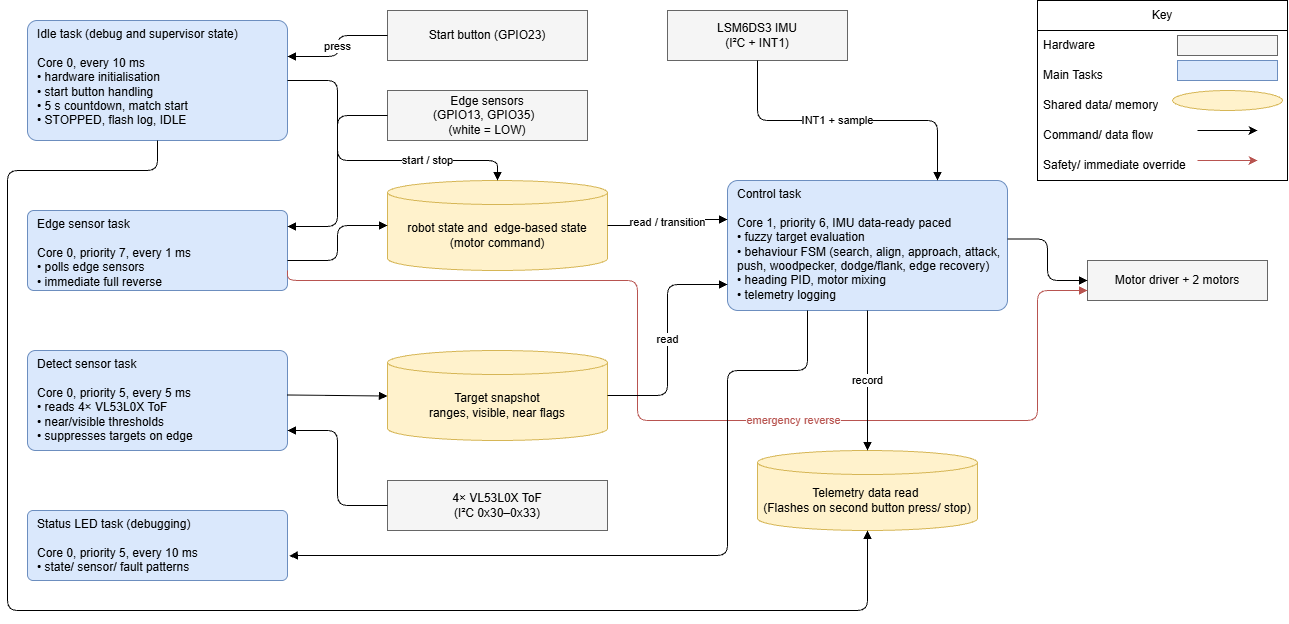

The diagram above was exported from draw.io. Its source (the exported page's mxGraphModel, read from the mxfile embedded in the PNG):
<mxGraphModel dx="1246" dy="654" grid="1" gridSize="10" guides="1" tooltips="1" connect="1" arrows="1" fold="1" page="1" pageScale="1" pageWidth="1654" pageHeight="2339" math="0" shadow="0">
  <root>
    <mxCell id="0" />
    <mxCell id="1" parent="0" />
    <mxCell id="main" parent="1" style="rounded=1;arcSize=8;whiteSpace=wrap;html=1;fillColor=#dae8fc;strokeColor=#6c8ebf;align=left;spacingLeft=8;verticalAlign=top;" value="Idle task (debug and supervisor state)&lt;div&gt;&lt;br&gt;Core 0, every 10 ms&lt;/div&gt;&lt;div&gt;• hardware initialisation&lt;br&gt;• start button handling&lt;br&gt;• 5 s countdown, match start&lt;br&gt;• STOPPED, flash log, IDLE&lt;/div&gt;" vertex="1">
      <mxGeometry height="120" width="260" x="60" y="90" as="geometry" />
    </mxCell>
    <mxCell id="edge" parent="1" style="rounded=1;arcSize=8;whiteSpace=wrap;html=1;fillColor=#dae8fc;strokeColor=#6c8ebf;align=left;spacingLeft=8;verticalAlign=top;" value="Edge sensor task&lt;div&gt;&lt;br&gt;Core 0, priority 7, every 1 ms&lt;br&gt;• polls edge sensors&lt;br&gt;• immediate full reverse&lt;/div&gt;" vertex="1">
      <mxGeometry height="80" width="260" x="60" y="280" as="geometry" />
    </mxCell>
    <mxCell id="sens" parent="1" style="rounded=1;arcSize=8;whiteSpace=wrap;html=1;fillColor=#dae8fc;strokeColor=#6c8ebf;align=left;spacingLeft=8;verticalAlign=top;" value="Detect sensor task&lt;div&gt;&lt;br&gt;Core 0, priority 5, every 5 ms&lt;br&gt;• reads 4× VL53L0X ToF&lt;br&gt;• near/visible thresholds&lt;br&gt;• suppresses targets on edge&lt;/div&gt;" vertex="1">
      <mxGeometry height="100" width="260" x="60" y="420" as="geometry" />
    </mxCell>
    <mxCell id="led" parent="1" style="rounded=1;arcSize=8;whiteSpace=wrap;html=1;fillColor=#dae8fc;strokeColor=#6c8ebf;align=left;spacingLeft=8;verticalAlign=top;" value="Status LED task (debugging)&lt;div&gt;&lt;br&gt;Core 0, priority 5, every 10 ms&lt;br&gt;• state/ sensor/ fault patterns&lt;/div&gt;" vertex="1">
      <mxGeometry height="70" width="260" x="60" y="580" as="geometry" />
    </mxCell>
    <mxCell id="ctrl" parent="1" style="rounded=1;arcSize=8;whiteSpace=wrap;html=1;fillColor=#dae8fc;strokeColor=#6c8ebf;align=left;spacingLeft=8;verticalAlign=top;" value="Control task&lt;div&gt;&lt;br&gt;Core 1, priority 6, IMU data-ready paced&lt;br&gt;• fuzzy target evaluation&lt;br&gt;• behaviour FSM (search, align, approach, attack, push, woodpecker, dodge/flank, edge recovery)&lt;br&gt;• heading PID, motor mixing&lt;br&gt;• telemetry logging&lt;/div&gt;" vertex="1">
      <mxGeometry height="130" width="280" x="760" y="250" as="geometry" />
    </mxCell>
    <mxCell id="snap" parent="1" style="shape=cylinder3;whiteSpace=wrap;html=1;boundedLbl=1;backgroundOutline=1;size=12;fillColor=#fff2cc;strokeColor=#d6b656;" value="Target snapshot&lt;br&gt;ranges, visible, near flags" vertex="1">
      <mxGeometry height="90" width="220" x="420" y="420" as="geometry" />
    </mxCell>
    <mxCell id="state" parent="1" style="shape=cylinder3;whiteSpace=wrap;html=1;boundedLbl=1;backgroundOutline=1;size=12;fillColor=#fff2cc;strokeColor=#d6b656;" value="robot state and&amp;nbsp; edge-based state&lt;br&gt;(motor command)" vertex="1">
      <mxGeometry height="90" width="220" x="420" y="250" as="geometry" />
    </mxCell>
    <mxCell id="log" parent="1" style="shape=cylinder3;whiteSpace=wrap;html=1;boundedLbl=1;backgroundOutline=1;size=12;fillColor=#fff2cc;strokeColor=#d6b656;" value="Telemetry data read&amp;nbsp;&lt;div&gt;(Flashes on second button press/ stop)&lt;/div&gt;" vertex="1">
      <mxGeometry height="80" width="220" x="790" y="520" as="geometry" />
    </mxCell>
    <mxCell id="tof" parent="1" style="rounded=0;whiteSpace=wrap;html=1;fillColor=#f5f5f5;strokeColor=#666666;" value="4× VL53L0X ToF&lt;br&gt;(I²C 0x30–0x33)" vertex="1">
      <mxGeometry height="50" width="220" x="420" y="550" as="geometry" />
    </mxCell>
    <mxCell id="imu" parent="1" style="rounded=0;whiteSpace=wrap;html=1;fillColor=#f5f5f5;strokeColor=#666666;" value="LSM6DS3 IMU&lt;br&gt;(I²C + INT1)" vertex="1">
      <mxGeometry height="50" width="180" x="700" y="80" as="geometry" />
    </mxCell>
    <mxCell id="mot" parent="1" style="rounded=0;whiteSpace=wrap;html=1;fillColor=#f5f5f5;strokeColor=#666666;" value="Motor driver + 2 motors" vertex="1">
      <mxGeometry height="40" width="180" x="1120" y="330" as="geometry" />
    </mxCell>
    <mxCell id="edgehw" parent="1" style="rounded=0;whiteSpace=wrap;html=1;fillColor=#f5f5f5;strokeColor=#666666;" value="Edge sensors&lt;br&gt;(GPIO13, GPIO35)&amp;nbsp;&amp;nbsp;&lt;div&gt;(white = LOW)&lt;/div&gt;" vertex="1">
      <mxGeometry height="50" width="200" x="420" y="160" as="geometry" />
    </mxCell>
    <mxCell id="btn" parent="1" style="rounded=0;whiteSpace=wrap;html=1;fillColor=#f5f5f5;strokeColor=#666666;" value="Start button (GPIO23)" vertex="1">
      <mxGeometry height="50" width="200" x="420" y="80" as="geometry" />
    </mxCell>
    <mxCell id="e1_btn_main" edge="1" parent="1" source="btn" style="edgeStyle=orthogonalEdgeStyle;rounded=1;orthogonalLoop=1;jettySize=auto;html=1;endArrow=block;endFill=1;fontSize=11;labelBackgroundColor=#ffffff;exitX=0;exitY=0.5;exitDx=0;exitDy=0;entryX=1;entryY=0.3;entryDx=0;entryDy=0;" target="main" value="press">
      <mxGeometry relative="1" as="geometry" />
    </mxCell>
    <mxCell id="e2_edgehw_edge" edge="1" parent="1" source="edgehw" style="edgeStyle=orthogonalEdgeStyle;rounded=1;orthogonalLoop=1;jettySize=auto;html=1;endArrow=block;endFill=1;fontSize=11;labelBackgroundColor=#ffffff;exitX=0;exitY=0.5;exitDx=0;exitDy=0;entryX=1;entryY=0.2;entryDx=0;entryDy=0;" target="edge" value="">
      <mxGeometry relative="1" x="0.0051" as="geometry">
        <mxPoint as="offset" />
      </mxGeometry>
    </mxCell>
    <mxCell id="e4_edge_mot" edge="1" parent="1" source="edge" style="edgeStyle=orthogonalEdgeStyle;rounded=1;orthogonalLoop=1;jettySize=auto;html=1;endArrow=block;endFill=1;fontSize=11;labelBackgroundColor=#ffffff;exitX=1;exitY=0.75;exitDx=0;exitDy=0;strokeColor=#b85450;fontColor=#b85450;" value="emergency reverse">
      <mxGeometry relative="1" x="0.2148" as="geometry">
        <mxPoint as="offset" />
        <Array as="points">
          <mxPoint x="320" y="350" />
          <mxPoint x="670" y="350" />
          <mxPoint x="670" y="490" />
          <mxPoint x="1070" y="490" />
          <mxPoint x="1070" y="360" />
        </Array>
        <mxPoint x="330.78" y="359.44000000000005" as="sourcePoint" />
        <mxPoint x="1120" y="360" as="targetPoint" />
      </mxGeometry>
    </mxCell>
    <mxCell id="e5_tof_sens" edge="1" parent="1" source="tof" style="edgeStyle=orthogonalEdgeStyle;rounded=1;orthogonalLoop=1;jettySize=auto;html=1;endArrow=block;endFill=1;fontSize=11;labelBackgroundColor=#ffffff;exitX=0;exitY=0.5;exitDx=0;exitDy=0;entryX=1;entryY=0.8;entryDx=0;entryDy=0;" target="sens" value="">
      <mxGeometry relative="1" x="-0.0323" y="10" as="geometry">
        <mxPoint as="offset" />
      </mxGeometry>
    </mxCell>
    <mxCell id="e6_sens_snap" edge="1" parent="1" style="edgeStyle=orthogonalEdgeStyle;rounded=1;orthogonalLoop=1;jettySize=auto;html=1;endArrow=block;endFill=1;fontSize=11;labelBackgroundColor=#ffffff;exitX=1;exitY=0.4;exitDx=0;exitDy=0;entryX=0;entryY=0.5;entryDx=0;entryDy=0;" value="">
      <mxGeometry relative="1" as="geometry">
        <Array as="points">
          <mxPoint x="320" y="465.5" />
        </Array>
        <mxPoint x="319.99999999999994" y="464.5" as="sourcePoint" />
        <mxPoint x="420" y="465.5" as="targetPoint" />
      </mxGeometry>
    </mxCell>
    <mxCell id="e7_snap_ctrl" edge="1" parent="1" source="snap" style="edgeStyle=orthogonalEdgeStyle;rounded=1;orthogonalLoop=1;jettySize=auto;html=1;endArrow=block;endFill=1;fontSize=11;labelBackgroundColor=#ffffff;exitX=1;exitY=0.5;exitDx=0;exitDy=0;entryX=0;entryY=0.8;entryDx=0;entryDy=0;" target="ctrl" value="read">
      <mxGeometry relative="1" as="geometry" />
    </mxCell>
    <mxCell id="e8_state_ctrl" edge="1" parent="1" source="state" style="edgeStyle=orthogonalEdgeStyle;rounded=1;orthogonalLoop=1;jettySize=auto;html=1;endArrow=block;endFill=1;fontSize=11;labelBackgroundColor=#ffffff;exitX=1;exitY=0.5;exitDx=0;exitDy=0;entryX=0;entryY=0.3;entryDx=0;entryDy=0;" target="ctrl" value="read / transition">
      <mxGeometry relative="1" as="geometry" />
    </mxCell>
    <mxCell id="e9_main_state" edge="1" parent="1" source="main" style="edgeStyle=orthogonalEdgeStyle;rounded=1;orthogonalLoop=1;jettySize=auto;html=1;endArrow=block;endFill=1;fontSize=11;labelBackgroundColor=#ffffff;exitX=1;exitY=0.5;exitDx=0;exitDy=0;entryX=0.5;entryY=0;entryDx=0;entryDy=0;" target="state" value="start / stop">
      <mxGeometry relative="1" x="0.4194" as="geometry">
        <mxPoint as="offset" />
        <Array as="points">
          <mxPoint x="370" y="150" />
          <mxPoint x="370" y="230" />
          <mxPoint x="530" y="230" />
        </Array>
      </mxGeometry>
    </mxCell>
    <mxCell id="e10_imu_ctrl" edge="1" parent="1" source="imu" style="edgeStyle=orthogonalEdgeStyle;rounded=1;orthogonalLoop=1;jettySize=auto;html=1;endArrow=block;endFill=1;fontSize=11;labelBackgroundColor=#ffffff;exitX=0.5;exitY=1;exitDx=0;exitDy=0;entryX=0.75;entryY=0;entryDx=0;entryDy=0;" target="ctrl" value="INT1 + sample">
      <mxGeometry relative="1" x="-0.0667" as="geometry">
        <mxPoint as="offset" />
      </mxGeometry>
    </mxCell>
    <mxCell id="e11_ctrl_mot" edge="1" parent="1" source="ctrl" style="edgeStyle=orthogonalEdgeStyle;rounded=1;orthogonalLoop=1;jettySize=auto;html=1;endArrow=block;endFill=1;fontSize=11;labelBackgroundColor=#ffffff;exitX=1;exitY=0.45;exitDx=0;exitDy=0;entryX=0;entryY=0.5;entryDx=0;entryDy=0;" target="mot" value="">
      <mxGeometry relative="1" x="0.0338" as="geometry">
        <mxPoint as="offset" />
      </mxGeometry>
    </mxCell>
    <mxCell id="e12_ctrl_log" edge="1" parent="1" source="ctrl" style="edgeStyle=orthogonalEdgeStyle;rounded=1;orthogonalLoop=1;jettySize=auto;html=1;endArrow=block;endFill=1;fontSize=11;labelBackgroundColor=#ffffff;exitX=0.5;exitY=1;exitDx=0;exitDy=0;entryX=0.5;entryY=0;entryDx=0;entryDy=0;" target="log" value="record">
      <mxGeometry relative="1" as="geometry" />
    </mxCell>
    <mxCell id="e13_state_led" edge="1" parent="1" style="edgeStyle=orthogonalEdgeStyle;rounded=1;orthogonalLoop=1;jettySize=auto;html=1;endArrow=block;endFill=1;fontSize=11;labelBackgroundColor=#ffffff;exitX=0.25;exitY=1;exitDx=0;exitDy=0;entryX=1.007;entryY=0.648;entryDx=0;entryDy=0;entryPerimeter=0;" target="led" value="">
      <mxGeometry relative="1" x="0.554" as="geometry">
        <Array as="points">
          <mxPoint x="840" y="440" />
          <mxPoint x="760" y="440" />
          <mxPoint x="760" y="625" />
          <mxPoint x="330" y="625" />
        </Array>
        <mxPoint x="840" y="380" as="sourcePoint" />
        <mxPoint x="330" y="615" as="targetPoint" />
      </mxGeometry>
    </mxCell>
    <mxCell id="e14_main_log" edge="1" parent="1" source="main" style="edgeStyle=orthogonalEdgeStyle;rounded=1;orthogonalLoop=1;jettySize=auto;html=1;endArrow=block;endFill=1;fontSize=11;labelBackgroundColor=#ffffff;exitX=0.5;exitY=1;exitDx=0;exitDy=0;entryX=0.5;entryY=1;entryDx=0;entryDy=0;" target="log" value="&lt;br&gt;&lt;div&gt;&lt;br&gt;&lt;/div&gt;">
      <mxGeometry relative="1" as="geometry">
        <Array as="points">
          <mxPoint x="190" y="240" />
          <mxPoint x="40" y="240" />
          <mxPoint x="40" y="680" />
          <mxPoint x="900" y="680" />
        </Array>
      </mxGeometry>
    </mxCell>
    <mxCell id="GK7AC5LfOvKLEuEaFkTI-1" edge="1" parent="1" source="edge" style="edgeStyle=orthogonalEdgeStyle;rounded=1;orthogonalLoop=1;jettySize=auto;html=1;endArrow=block;endFill=1;fontSize=11;labelBackgroundColor=#ffffff;entryX=0;entryY=0.5;entryDx=0;entryDy=0;entryPerimeter=0;" target="state" value="">
      <mxGeometry relative="1" x="-0.5556" as="geometry">
        <Array as="points">
          <mxPoint x="370" y="330" />
          <mxPoint x="370" y="295" />
        </Array>
        <mxPoint x="320" y="350" as="sourcePoint" />
        <mxPoint x="420.00000000000006" y="351" as="targetPoint" />
      </mxGeometry>
    </mxCell>
    <mxCell id="GK7AC5LfOvKLEuEaFkTI-2" parent="1" style="swimlane;fontStyle=0;childLayout=stackLayout;horizontal=1;startSize=30;horizontalStack=0;resizeParent=1;resizeParentMax=0;resizeLast=0;collapsible=1;marginBottom=0;whiteSpace=wrap;html=1;movable=0;resizable=0;rotatable=0;deletable=0;editable=0;locked=1;connectable=0;" value="Key" vertex="1">
      <mxGeometry height="180" width="250" x="1070" y="70" as="geometry" />
    </mxCell>
    <mxCell id="GK7AC5LfOvKLEuEaFkTI-3" parent="GK7AC5LfOvKLEuEaFkTI-2" style="text;strokeColor=none;fillColor=none;align=left;verticalAlign=middle;spacingLeft=4;spacingRight=4;overflow=hidden;points=[[0,0.5],[1,0.5]];portConstraint=eastwest;rotatable=0;whiteSpace=wrap;html=1;" value="Hardware" vertex="1">
      <mxGeometry height="30" width="250" y="30" as="geometry" />
    </mxCell>
    <mxCell id="GK7AC5LfOvKLEuEaFkTI-4" parent="GK7AC5LfOvKLEuEaFkTI-2" style="text;strokeColor=none;fillColor=none;align=left;verticalAlign=middle;spacingLeft=4;spacingRight=4;overflow=hidden;points=[[0,0.5],[1,0.5]];portConstraint=eastwest;rotatable=0;whiteSpace=wrap;html=1;" value="Main Tasks" vertex="1">
      <mxGeometry height="30" width="250" y="60" as="geometry" />
    </mxCell>
    <mxCell id="GK7AC5LfOvKLEuEaFkTI-5" parent="GK7AC5LfOvKLEuEaFkTI-2" style="text;strokeColor=none;fillColor=none;align=left;verticalAlign=middle;spacingLeft=4;spacingRight=4;overflow=hidden;points=[[0,0.5],[1,0.5]];portConstraint=eastwest;rotatable=0;whiteSpace=wrap;html=1;" value="Shared data/ memory" vertex="1">
      <mxGeometry height="30" width="250" y="90" as="geometry" />
    </mxCell>
    <mxCell id="GK7AC5LfOvKLEuEaFkTI-6" parent="GK7AC5LfOvKLEuEaFkTI-2" style="text;strokeColor=none;fillColor=none;align=left;verticalAlign=middle;spacingLeft=4;spacingRight=4;overflow=hidden;points=[[0,0.5],[1,0.5]];portConstraint=eastwest;rotatable=0;whiteSpace=wrap;html=1;" value="Command/ data flow" vertex="1">
      <mxGeometry height="30" width="250" y="120" as="geometry" />
    </mxCell>
    <mxCell id="GK7AC5LfOvKLEuEaFkTI-7" parent="GK7AC5LfOvKLEuEaFkTI-2" style="text;strokeColor=none;fillColor=none;align=left;verticalAlign=middle;spacingLeft=4;spacingRight=4;overflow=hidden;points=[[0,0.5],[1,0.5]];portConstraint=eastwest;rotatable=0;whiteSpace=wrap;html=1;" value="Safety/ immediate override" vertex="1">
      <mxGeometry height="30" width="250" y="150" as="geometry" />
    </mxCell>
    <mxCell id="GK7AC5LfOvKLEuEaFkTI-9" parent="1" style="rounded=0;whiteSpace=wrap;html=1;fillColor=#f5f5f5;strokeColor=#666666;" value="" vertex="1">
      <mxGeometry height="20" width="100" x="1210" y="105" as="geometry" />
    </mxCell>
    <mxCell id="GK7AC5LfOvKLEuEaFkTI-10" parent="1" style="rounded=0;whiteSpace=wrap;html=1;fillColor=#dae8fc;strokeColor=#6c8ebf;" value="" vertex="1">
      <mxGeometry height="20" width="100" x="1210" y="130" as="geometry" />
    </mxCell>
    <mxCell id="GK7AC5LfOvKLEuEaFkTI-12" parent="1" style="shape=cylinder3;whiteSpace=wrap;html=1;boundedLbl=1;backgroundOutline=1;size=12;fillColor=#fff2cc;strokeColor=#d6b656;" value="" vertex="1">
      <mxGeometry height="20" width="110" x="1205" y="160" as="geometry" />
    </mxCell>
    <mxCell id="GK7AC5LfOvKLEuEaFkTI-13" edge="1" parent="1" style="endArrow=classic;html=1;rounded=0;" value="">
      <mxGeometry height="50" relative="1" width="50" as="geometry">
        <mxPoint x="1230" y="200" as="sourcePoint" />
        <mxPoint x="1290" y="200" as="targetPoint" />
      </mxGeometry>
    </mxCell>
    <mxCell id="GK7AC5LfOvKLEuEaFkTI-14" edge="1" parent="1" style="endArrow=classic;html=1;rounded=0;fillColor=#f8cecc;strokeColor=#b85450;" value="">
      <mxGeometry height="50" relative="1" width="50" as="geometry">
        <mxPoint x="1230" y="230" as="sourcePoint" />
        <mxPoint x="1290" y="230" as="targetPoint" />
      </mxGeometry>
    </mxCell>
  </root>
</mxGraphModel>